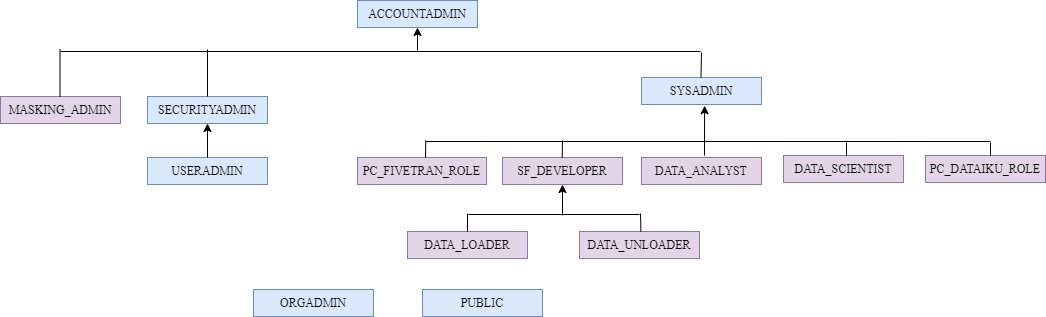

The diagram above was exported from draw.io. Its source (the exported page's mxGraphModel, read from the mxfile embedded in the PNG):
<mxGraphModel dx="1718" dy="450" grid="0" gridSize="10" guides="1" tooltips="1" connect="1" arrows="1" fold="1" page="1" pageScale="1" pageWidth="850" pageHeight="1100" background="none" math="0" shadow="0">
  <root>
    <mxCell id="0" />
    <mxCell id="1" parent="0" />
    <mxCell id="3Cqqb_HXnOSAKOJWVdVB-4" value="SECURITYADMIN" style="rounded=0;whiteSpace=wrap;html=1;fontFamily=Times New Roman;fillColor=#dae8fc;strokeColor=#6c8ebf;" parent="1" vertex="1">
      <mxGeometry x="43" y="179" width="120" height="27" as="geometry" />
    </mxCell>
    <mxCell id="3Cqqb_HXnOSAKOJWVdVB-5" value="ACCOUNTADMIN" style="rounded=0;whiteSpace=wrap;html=1;fontFamily=Times New Roman;fillColor=#dae8fc;strokeColor=#6c8ebf;" parent="1" vertex="1">
      <mxGeometry x="253" y="83" width="120" height="27" as="geometry" />
    </mxCell>
    <mxCell id="3Cqqb_HXnOSAKOJWVdVB-6" value="DATA_ANALYST" style="rounded=0;whiteSpace=wrap;html=1;fontFamily=Times New Roman;fillColor=#e1d5e7;strokeColor=#9673a6;" parent="1" vertex="1">
      <mxGeometry x="537" y="240" width="120" height="27" as="geometry" />
    </mxCell>
    <mxCell id="3Cqqb_HXnOSAKOJWVdVB-7" value="SF_DEVELOPER" style="rounded=0;whiteSpace=wrap;html=1;fontFamily=Times New Roman;fillColor=#e1d5e7;strokeColor=#9673a6;" parent="1" vertex="1">
      <mxGeometry x="398" y="240" width="120" height="27" as="geometry" />
    </mxCell>
    <mxCell id="3Cqqb_HXnOSAKOJWVdVB-9" value="SYSADMIN" style="rounded=0;whiteSpace=wrap;html=1;fontFamily=Times New Roman;fillColor=#dae8fc;strokeColor=#6c8ebf;" parent="1" vertex="1">
      <mxGeometry x="537" y="160" width="120" height="27" as="geometry" />
    </mxCell>
    <mxCell id="3Cqqb_HXnOSAKOJWVdVB-10" value="USERADMIN" style="rounded=0;whiteSpace=wrap;html=1;fontFamily=Times New Roman;fillColor=#dae8fc;strokeColor=#6c8ebf;" parent="1" vertex="1">
      <mxGeometry x="43" y="240" width="120" height="27" as="geometry" />
    </mxCell>
    <mxCell id="3Cqqb_HXnOSAKOJWVdVB-11" value="ORGADMIN" style="rounded=0;whiteSpace=wrap;html=1;fontFamily=Times New Roman;fillColor=#dae8fc;strokeColor=#6c8ebf;" parent="1" vertex="1">
      <mxGeometry x="149" y="372" width="120" height="27" as="geometry" />
    </mxCell>
    <mxCell id="3Cqqb_HXnOSAKOJWVdVB-12" value="PUBLIC" style="rounded=0;whiteSpace=wrap;html=1;fontFamily=Times New Roman;fillColor=#dae8fc;strokeColor=#6c8ebf;" parent="1" vertex="1">
      <mxGeometry x="318" y="372" width="120" height="27" as="geometry" />
    </mxCell>
    <mxCell id="3Cqqb_HXnOSAKOJWVdVB-13" value="DATA_LOADER" style="rounded=0;whiteSpace=wrap;html=1;fontFamily=Times New Roman;fillColor=#e1d5e7;strokeColor=#9673a6;" parent="1" vertex="1">
      <mxGeometry x="303" y="314" width="120" height="27" as="geometry" />
    </mxCell>
    <mxCell id="3Cqqb_HXnOSAKOJWVdVB-14" value="DATA_UNLOADER" style="rounded=0;whiteSpace=wrap;html=1;fontFamily=Times New Roman;fillColor=#e1d5e7;strokeColor=#9673a6;" parent="1" vertex="1">
      <mxGeometry x="475" y="314" width="120" height="27" as="geometry" />
    </mxCell>
    <mxCell id="3Cqqb_HXnOSAKOJWVdVB-15" value="DATA_SCIENTIST" style="rounded=0;whiteSpace=wrap;html=1;fontFamily=Times New Roman;fillColor=#e1d5e7;strokeColor=#9673a6;" parent="1" vertex="1">
      <mxGeometry x="679" y="238" width="120" height="27" as="geometry" />
    </mxCell>
    <mxCell id="3Cqqb_HXnOSAKOJWVdVB-20" value="" style="endArrow=none;html=1;rounded=0;fontFamily=Times New Roman;exitX=0.5;exitY=0;exitDx=0;exitDy=0;" parent="1" source="3Cqqb_HXnOSAKOJWVdVB-4" edge="1">
      <mxGeometry width="50" height="50" relative="1" as="geometry">
        <mxPoint x="395" y="245" as="sourcePoint" />
        <mxPoint x="103" y="132" as="targetPoint" />
      </mxGeometry>
    </mxCell>
    <mxCell id="3Cqqb_HXnOSAKOJWVdVB-21" value="" style="endArrow=none;html=1;rounded=0;fontFamily=Times New Roman;exitX=0.5;exitY=0;exitDx=0;exitDy=0;" parent="1" edge="1">
      <mxGeometry width="50" height="50" relative="1" as="geometry">
        <mxPoint x="596.5" y="160" as="sourcePoint" />
        <mxPoint x="597" y="135" as="targetPoint" />
      </mxGeometry>
    </mxCell>
    <mxCell id="3Cqqb_HXnOSAKOJWVdVB-27" value="" style="endArrow=none;html=1;rounded=0;fontFamily=Times New Roman;" parent="1" edge="1">
      <mxGeometry width="50" height="50" relative="1" as="geometry">
        <mxPoint x="-44" y="134" as="sourcePoint" />
        <mxPoint x="596" y="134" as="targetPoint" />
      </mxGeometry>
    </mxCell>
    <mxCell id="3Cqqb_HXnOSAKOJWVdVB-28" value="" style="endArrow=classic;html=1;rounded=0;fontFamily=Times New Roman;entryX=0.5;entryY=1;entryDx=0;entryDy=0;" parent="1" target="3Cqqb_HXnOSAKOJWVdVB-5" edge="1">
      <mxGeometry width="50" height="50" relative="1" as="geometry">
        <mxPoint x="313" y="133" as="sourcePoint" />
        <mxPoint x="414" y="169" as="targetPoint" />
      </mxGeometry>
    </mxCell>
    <mxCell id="3Cqqb_HXnOSAKOJWVdVB-31" value="" style="endArrow=classic;html=1;rounded=0;fontFamily=Times New Roman;entryX=0.5;entryY=1;entryDx=0;entryDy=0;exitX=0.5;exitY=0;exitDx=0;exitDy=0;" parent="1" target="3Cqqb_HXnOSAKOJWVdVB-4" edge="1" source="3Cqqb_HXnOSAKOJWVdVB-10">
      <mxGeometry width="50" height="50" relative="1" as="geometry">
        <mxPoint x="183" y="217" as="sourcePoint" />
        <mxPoint x="271" y="212" as="targetPoint" />
      </mxGeometry>
    </mxCell>
    <mxCell id="3Cqqb_HXnOSAKOJWVdVB-32" value="" style="endArrow=none;html=1;rounded=0;fontFamily=Times New Roman;exitX=0.5;exitY=0;exitDx=0;exitDy=0;" parent="1" source="3Cqqb_HXnOSAKOJWVdVB-13" edge="1">
      <mxGeometry width="50" height="50" relative="1" as="geometry">
        <mxPoint x="415" y="245" as="sourcePoint" />
        <mxPoint x="363" y="296" as="targetPoint" />
      </mxGeometry>
    </mxCell>
    <mxCell id="3Cqqb_HXnOSAKOJWVdVB-33" value="" style="endArrow=none;html=1;rounded=0;fontFamily=Times New Roman;exitX=0.5;exitY=0;exitDx=0;exitDy=0;" parent="1" edge="1">
      <mxGeometry width="50" height="50" relative="1" as="geometry">
        <mxPoint x="536.43" y="314" as="sourcePoint" />
        <mxPoint x="536" y="296" as="targetPoint" />
      </mxGeometry>
    </mxCell>
    <mxCell id="3Cqqb_HXnOSAKOJWVdVB-34" value="" style="endArrow=none;html=1;rounded=0;fontFamily=Times New Roman;" parent="1" edge="1">
      <mxGeometry width="50" height="50" relative="1" as="geometry">
        <mxPoint x="364" y="297" as="sourcePoint" />
        <mxPoint x="535" y="297" as="targetPoint" />
      </mxGeometry>
    </mxCell>
    <mxCell id="3Cqqb_HXnOSAKOJWVdVB-35" value="" style="endArrow=classic;html=1;rounded=0;fontFamily=Times New Roman;entryX=0.5;entryY=1;entryDx=0;entryDy=0;" parent="1" target="3Cqqb_HXnOSAKOJWVdVB-7" edge="1">
      <mxGeometry width="50" height="50" relative="1" as="geometry">
        <mxPoint x="458" y="298" as="sourcePoint" />
        <mxPoint x="465" y="195" as="targetPoint" />
      </mxGeometry>
    </mxCell>
    <mxCell id="3Cqqb_HXnOSAKOJWVdVB-37" value="" style="endArrow=none;html=1;rounded=0;fontFamily=Times New Roman;exitX=0.5;exitY=0;exitDx=0;exitDy=0;" parent="1" edge="1">
      <mxGeometry width="50" height="50" relative="1" as="geometry">
        <mxPoint x="742" y="238" as="sourcePoint" />
        <mxPoint x="742" y="225" as="targetPoint" />
      </mxGeometry>
    </mxCell>
    <mxCell id="3Cqqb_HXnOSAKOJWVdVB-38" value="" style="endArrow=none;html=1;rounded=0;fontFamily=Times New Roman;exitX=0.5;exitY=0;exitDx=0;exitDy=0;" parent="1" edge="1">
      <mxGeometry width="50" height="50" relative="1" as="geometry">
        <mxPoint x="600" y="238" as="sourcePoint" />
        <mxPoint x="600" y="221" as="targetPoint" />
      </mxGeometry>
    </mxCell>
    <mxCell id="3Cqqb_HXnOSAKOJWVdVB-39" value="" style="endArrow=none;html=1;rounded=0;fontFamily=Times New Roman;exitX=0.5;exitY=0;exitDx=0;exitDy=0;" parent="1" edge="1">
      <mxGeometry width="50" height="50" relative="1" as="geometry">
        <mxPoint x="457.71" y="240" as="sourcePoint" />
        <mxPoint x="457.71" y="223" as="targetPoint" />
        <Array as="points">
          <mxPoint x="458" y="223" />
        </Array>
      </mxGeometry>
    </mxCell>
    <mxCell id="3Cqqb_HXnOSAKOJWVdVB-41" value="" style="endArrow=none;html=1;rounded=0;fontFamily=Times New Roman;" parent="1" edge="1">
      <mxGeometry width="50" height="50" relative="1" as="geometry">
        <mxPoint x="321" y="224" as="sourcePoint" />
        <mxPoint x="886" y="224" as="targetPoint" />
      </mxGeometry>
    </mxCell>
    <mxCell id="3Cqqb_HXnOSAKOJWVdVB-42" value="" style="endArrow=classic;html=1;rounded=0;fontFamily=Times New Roman;entryX=0.526;entryY=1.044;entryDx=0;entryDy=0;entryPerimeter=0;" parent="1" target="3Cqqb_HXnOSAKOJWVdVB-9" edge="1">
      <mxGeometry width="50" height="50" relative="1" as="geometry">
        <mxPoint x="600" y="224" as="sourcePoint" />
        <mxPoint x="468" y="164" as="targetPoint" />
      </mxGeometry>
    </mxCell>
    <mxCell id="ylVdORoWUB5P5sdp2vHv-1" value="PC_FIVETRAN_ROLE" style="rounded=0;whiteSpace=wrap;html=1;fontFamily=Times New Roman;fillColor=#e1d5e7;strokeColor=#9673a6;" parent="1" vertex="1">
      <mxGeometry x="253" y="240" width="129" height="27" as="geometry" />
    </mxCell>
    <mxCell id="ylVdORoWUB5P5sdp2vHv-2" value="" style="endArrow=none;html=1;rounded=0;fontFamily=Times New Roman;exitX=0.5;exitY=0;exitDx=0;exitDy=0;" parent="1" edge="1">
      <mxGeometry width="50" height="50" relative="1" as="geometry">
        <mxPoint x="321" y="240" as="sourcePoint" />
        <mxPoint x="321" y="223" as="targetPoint" />
        <Array as="points">
          <mxPoint x="321.28999999999996" y="223" />
        </Array>
      </mxGeometry>
    </mxCell>
    <mxCell id="wWSn_-IxGgphbnswBWWf-1" value="MASKING_ADMIN" style="rounded=0;whiteSpace=wrap;html=1;fontFamily=Times New Roman;fillColor=#e1d5e7;strokeColor=#9673a6;" vertex="1" parent="1">
      <mxGeometry x="-104" y="179" width="120" height="27" as="geometry" />
    </mxCell>
    <mxCell id="wWSn_-IxGgphbnswBWWf-6" value="PC_DATAIKU_ROLE" style="rounded=0;whiteSpace=wrap;html=1;fontFamily=Times New Roman;fillColor=#e1d5e7;strokeColor=#9673a6;" vertex="1" parent="1">
      <mxGeometry x="821" y="238" width="120" height="27" as="geometry" />
    </mxCell>
    <mxCell id="wWSn_-IxGgphbnswBWWf-8" value="" style="endArrow=none;html=1;rounded=0;fontFamily=Times New Roman;exitX=0.5;exitY=0;exitDx=0;exitDy=0;" edge="1" parent="1">
      <mxGeometry width="50" height="50" relative="1" as="geometry">
        <mxPoint x="886" y="238" as="sourcePoint" />
        <mxPoint x="886" y="225" as="targetPoint" />
      </mxGeometry>
    </mxCell>
    <mxCell id="wWSn_-IxGgphbnswBWWf-11" value="" style="endArrow=none;html=1;rounded=0;fontFamily=Times New Roman;exitX=0.5;exitY=0;exitDx=0;exitDy=0;" edge="1" parent="1">
      <mxGeometry width="50" height="50" relative="1" as="geometry">
        <mxPoint x="-44.5" y="179" as="sourcePoint" />
        <mxPoint x="-44.5" y="132" as="targetPoint" />
      </mxGeometry>
    </mxCell>
  </root>
</mxGraphModel>